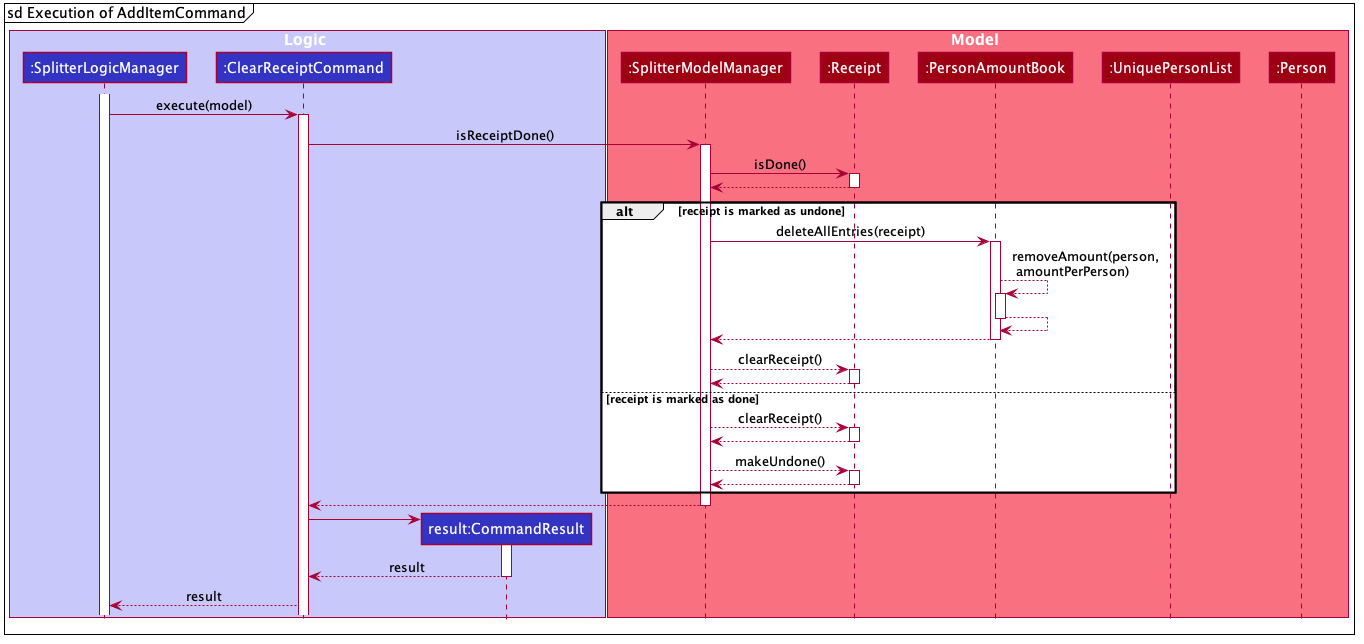

The diagram above was rendered by PlantUML. Its source (embedded in the PNG):
@startuml








skinparam BackgroundColor #FFFFFFF

skinparam Shadowing false

skinparam Class {
    FontColor #FFFFFF
    BorderThickness 1
    BorderColor #FFFFFF
    StereotypeFontColor #FFFFFF
    FontName Arial
}

skinparam Actor {
    BorderColor #000000
    Color #000000
    FontName Arial
}

skinparam Sequence {
    MessageAlign center
    BoxFontSize 15
    BoxPadding 0
    BoxFontColor #FFFFFF
    FontName Arial
}

skinparam Participant {
    FontColor #FFFFFFF
    Padding 20
}

skinparam MinClassWidth 50
skinparam ParticipantPadding 10
skinparam Shadowing false
skinparam DefaultTextAlignment center
skinparam packageStyle Rectangle

hide footbox
hide members
hide circle

mainframe sd Execution of AddItemCommand

box Logic #C8C8FA
participant ":SplitterLogicManager" as SplitterLogicManager #3333C4
participant ":ClearReceiptCommand" as ClearReceiptCommand #3333C4
participant "result:CommandResult" as CommandResult #3333C4
end box

box Model #F97181
participant ":SplitterModelManager" as SplitterModelManager #9D0012
participant ":Receipt" as Receipt #9D0012
participant ":PersonAmountBook" as PersonAmountBook #9D0012
participant ":UniquePersonList" as UniquePersonList #9D0012
participant ":Person" as Person #9D0012
end box

activate SplitterLogicManager
SplitterLogicManager -> ClearReceiptCommand :execute(model)
activate ClearReceiptCommand

ClearReceiptCommand -> SplitterModelManager : isReceiptDone()
activate SplitterModelManager

SplitterModelManager -> Receipt : isDone()
activate Receipt

Receipt --> SplitterModelManager
deactivate Receipt


alt receipt is marked as undone

    SplitterModelManager -> PersonAmountBook : deleteAllEntries(receipt)
    activate PersonAmountBook

    PersonAmountBook --> PersonAmountBook :removeAmount(person, \n amountPerPerson)
    activate PersonAmountBook

    PersonAmountBook --> PersonAmountBook
    deactivate PersonAmountBook

    PersonAmountBook --> SplitterModelManager
    deactivate PersonAmountBook

    SplitterModelManager --> Receipt : clearReceipt()
    activate Receipt

    Receipt --> SplitterModelManager
    deactivate Receipt

else receipt is marked as done

    SplitterModelManager --> Receipt : clearReceipt()
    activate Receipt

    Receipt --> SplitterModelManager
    deactivate Receipt

    SplitterModelManager --> Receipt : makeUndone()
    activate Receipt

    Receipt --> SplitterModelManager
    deactivate Receipt

end

SplitterModelManager --> ClearReceiptCommand
deactivate SplitterModelManager

create CommandResult
ClearReceiptCommand -> CommandResult
activate CommandResult

CommandResult --> ClearReceiptCommand: result
deactivate CommandResult

ClearReceiptCommand --> SplitterLogicManager : result

@enduml